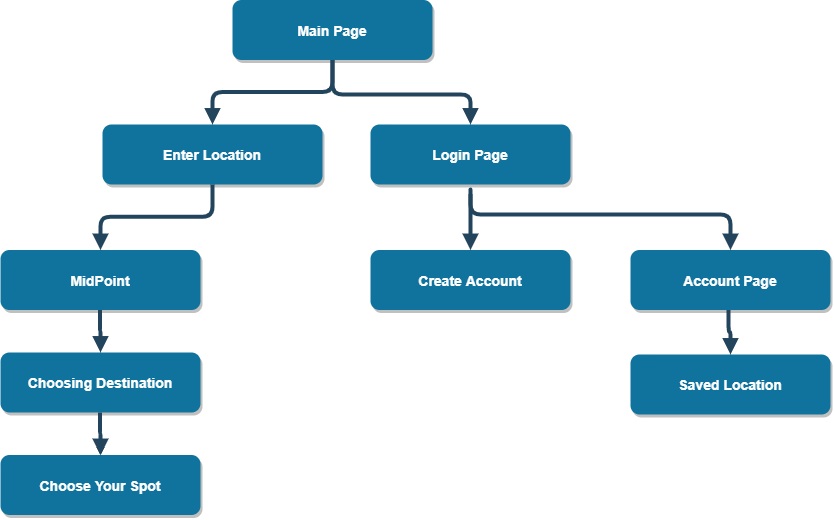

The diagram above was exported from draw.io. Its source (the exported page's mxGraphModel, read from the mxfile embedded in the PNG):
<mxGraphModel dx="1280" dy="673" grid="1" gridSize="10" guides="1" tooltips="1" connect="1" arrows="1" fold="1" page="1" pageScale="1.5" pageWidth="1169" pageHeight="827" background="#ffffff" math="0" shadow="0">
  <root>
    <mxCell id="0" />
    <mxCell id="1" parent="0" />
    <mxCell id="2" value="Main Page" style="rounded=1;fillColor=#10739E;strokeColor=none;shadow=1;gradientColor=none;fontStyle=1;fontColor=#FFFFFF;fontSize=14;" parent="1" vertex="1">
      <mxGeometry x="672" y="205.5" width="200" height="60" as="geometry" />
    </mxCell>
    <mxCell id="3" value="Enter Location" style="rounded=1;fillColor=#10739E;strokeColor=none;shadow=1;gradientColor=none;fontStyle=1;fontColor=#FFFFFF;fontSize=14;" parent="1" vertex="1">
      <mxGeometry x="542" y="330" width="220" height="60" as="geometry" />
    </mxCell>
    <mxCell id="4" value="MidPoint" style="rounded=1;fillColor=#10739E;strokeColor=none;shadow=1;gradientColor=none;fontStyle=1;fontColor=#FFFFFF;fontSize=14;" parent="1" vertex="1">
      <mxGeometry x="440" y="455.5" width="200" height="60" as="geometry" />
    </mxCell>
    <mxCell id="xIhygyLryx0TtHgxCBjx-68" value="" style="edgeStyle=orthogonalEdgeStyle;rounded=0;orthogonalLoop=1;jettySize=auto;html=1;" edge="1" parent="1" target="xIhygyLryx0TtHgxCBjx-66">
      <mxGeometry relative="1" as="geometry">
        <mxPoint x="540" y="626" as="sourcePoint" />
      </mxGeometry>
    </mxCell>
    <mxCell id="5" value="Choosing Destination" style="rounded=1;fillColor=#10739E;strokeColor=none;shadow=1;gradientColor=none;fontStyle=1;fontColor=#FFFFFF;fontSize=14;" parent="1" vertex="1">
      <mxGeometry x="440" y="558" width="200" height="60" as="geometry" />
    </mxCell>
    <mxCell id="6" value="Create Account" style="rounded=1;fillColor=#10739E;strokeColor=none;shadow=1;gradientColor=none;fontStyle=1;fontColor=#FFFFFF;fontSize=14;" parent="1" vertex="1">
      <mxGeometry x="810" y="455.5" width="200" height="60" as="geometry" />
    </mxCell>
    <mxCell id="7" value="Login Page" style="rounded=1;fillColor=#10739E;strokeColor=none;shadow=1;gradientColor=none;fontStyle=1;fontColor=#FFFFFF;fontSize=14;" parent="1" vertex="1">
      <mxGeometry x="810" y="330" width="200" height="60" as="geometry" />
    </mxCell>
    <mxCell id="23" value="Account Page" style="rounded=1;fillColor=#10739E;strokeColor=none;shadow=1;gradientColor=none;fontStyle=1;fontColor=#FFFFFF;fontSize=14;" parent="1" vertex="1">
      <mxGeometry x="1070" y="455.5" width="200" height="60" as="geometry" />
    </mxCell>
    <mxCell id="24" value="Saved Location" style="rounded=1;fillColor=#10739E;strokeColor=none;shadow=1;gradientColor=none;fontStyle=1;fontColor=#FFFFFF;fontSize=14;" parent="1" vertex="1">
      <mxGeometry x="1070" y="560" width="200" height="60" as="geometry" />
    </mxCell>
    <mxCell id="29" value="" style="edgeStyle=elbowEdgeStyle;elbow=vertical;strokeWidth=4;endArrow=block;endFill=1;fontStyle=1;strokeColor=#23445D;" parent="1" source="2" target="3" edge="1">
      <mxGeometry x="22" y="165.5" width="100" height="100" as="geometry">
        <mxPoint x="22" y="265.5" as="sourcePoint" />
        <mxPoint x="122" y="165.5" as="targetPoint" />
      </mxGeometry>
    </mxCell>
    <mxCell id="31" value="" style="edgeStyle=elbowEdgeStyle;elbow=vertical;strokeWidth=4;endArrow=block;endFill=1;fontStyle=1;strokeColor=#23445D;" parent="1" source="3" target="4" edge="1">
      <mxGeometry x="22" y="165.5" width="100" height="100" as="geometry">
        <mxPoint x="22" y="265.5" as="sourcePoint" />
        <mxPoint x="122" y="165.5" as="targetPoint" />
      </mxGeometry>
    </mxCell>
    <mxCell id="50" value="" style="edgeStyle=elbowEdgeStyle;elbow=vertical;strokeWidth=4;endArrow=block;endFill=1;fontStyle=1;strokeColor=#23445D;entryX=0.5;entryY=0;entryDx=0;entryDy=0;" parent="1" target="23" edge="1">
      <mxGeometry x="72" y="165.5" width="100" height="100" as="geometry">
        <mxPoint x="910" y="400" as="sourcePoint" />
        <mxPoint x="172" y="165.5" as="targetPoint" />
        <Array as="points">
          <mxPoint x="1040" y="420" />
          <mxPoint x="1290" y="530" />
        </Array>
      </mxGeometry>
    </mxCell>
    <mxCell id="xIhygyLryx0TtHgxCBjx-58" value="" style="edgeStyle=elbowEdgeStyle;elbow=vertical;strokeWidth=4;endArrow=block;endFill=1;fontStyle=1;strokeColor=#23445D;entryX=0.5;entryY=0;entryDx=0;entryDy=0;exitX=0.5;exitY=1;exitDx=0;exitDy=0;" edge="1" parent="1" source="2" target="7">
      <mxGeometry x="32" y="175.5" width="100" height="100" as="geometry">
        <mxPoint x="770" y="270" as="sourcePoint" />
        <mxPoint x="662" y="340" as="targetPoint" />
        <Array as="points">
          <mxPoint x="850" y="300" />
        </Array>
      </mxGeometry>
    </mxCell>
    <mxCell id="xIhygyLryx0TtHgxCBjx-63" value="" style="edgeStyle=elbowEdgeStyle;elbow=vertical;strokeWidth=4;endArrow=block;endFill=1;fontStyle=1;strokeColor=#23445D;entryX=0.5;entryY=0;entryDx=0;entryDy=0;" edge="1" parent="1" target="5">
      <mxGeometry x="-330.59" y="-74.5" width="100" height="100" as="geometry">
        <mxPoint x="539.4100000000001" y="515.5" as="sourcePoint" />
        <mxPoint x="539.4100000000001" y="545.5" as="targetPoint" />
      </mxGeometry>
    </mxCell>
    <mxCell id="xIhygyLryx0TtHgxCBjx-66" value="Choose Your Spot" style="rounded=1;fillColor=#10739E;strokeColor=none;shadow=1;gradientColor=none;fontStyle=1;fontColor=#FFFFFF;fontSize=14;" vertex="1" parent="1">
      <mxGeometry x="440" y="660.5" width="200" height="60" as="geometry" />
    </mxCell>
    <mxCell id="xIhygyLryx0TtHgxCBjx-67" value="" style="edgeStyle=elbowEdgeStyle;elbow=vertical;strokeWidth=4;endArrow=block;endFill=1;fontStyle=1;strokeColor=#23445D;entryX=0.5;entryY=0;entryDx=0;entryDy=0;" edge="1" parent="1" target="xIhygyLryx0TtHgxCBjx-66">
      <mxGeometry x="-330.59" y="28" width="100" height="100" as="geometry">
        <mxPoint x="539.4099999999999" y="618" as="sourcePoint" />
        <mxPoint x="539.4100000000001" y="648" as="targetPoint" />
      </mxGeometry>
    </mxCell>
    <mxCell id="xIhygyLryx0TtHgxCBjx-69" value="" style="edgeStyle=elbowEdgeStyle;elbow=vertical;strokeWidth=4;endArrow=block;endFill=1;fontStyle=1;strokeColor=#23445D;entryX=0.5;entryY=0;entryDx=0;entryDy=0;" edge="1" parent="1" target="6">
      <mxGeometry x="39.410000000000025" y="-124.5" width="100" height="100" as="geometry">
        <mxPoint x="910" y="430" as="sourcePoint" />
        <mxPoint x="910" y="508" as="targetPoint" />
        <Array as="points">
          <mxPoint x="1260" y="390" />
        </Array>
      </mxGeometry>
    </mxCell>
    <mxCell id="xIhygyLryx0TtHgxCBjx-71" value="" style="edgeStyle=elbowEdgeStyle;elbow=vertical;strokeWidth=4;endArrow=block;endFill=1;fontStyle=1;strokeColor=#23445D;entryX=0.5;entryY=0;entryDx=0;entryDy=0;" edge="1" parent="1" target="24">
      <mxGeometry x="110" y="1" width="100" height="100" as="geometry">
        <mxPoint x="1168" y="515.5" as="sourcePoint" />
        <mxPoint x="980" y="621" as="targetPoint" />
        <Array as="points" />
      </mxGeometry>
    </mxCell>
  </root>
</mxGraphModel>